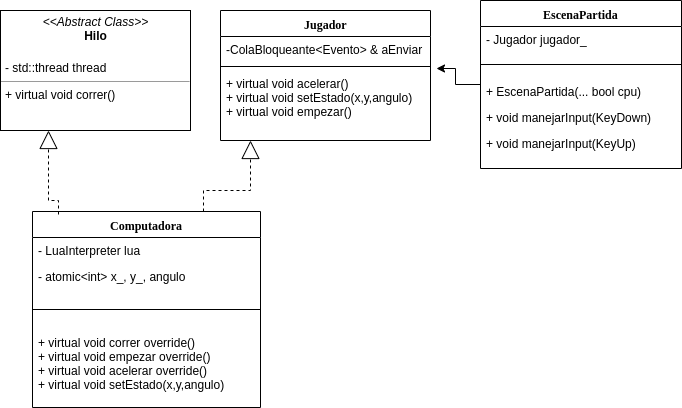

The diagram above was exported from draw.io. Its source (the exported page's mxGraphModel, read from the mxfile embedded in the PNG):
<mxGraphModel dx="1088" dy="1381" grid="1" gridSize="10" guides="1" tooltips="1" connect="1" arrows="1" fold="1" page="1" pageScale="1" pageWidth="1100" pageHeight="850" background="#ffffff" math="0" shadow="0">
  <root>
    <mxCell id="0" />
    <mxCell id="1" parent="0" />
    <mxCell id="V0X1PP78ly2SDZehR5rG-9" value="" style="edgeStyle=orthogonalEdgeStyle;rounded=0;orthogonalLoop=1;jettySize=auto;html=1;entryX=1.029;entryY=-0.033;entryDx=0;entryDy=0;entryPerimeter=0;" edge="1" parent="1" source="78961159f06e98e8-17" target="-KhtUqohBLH4HE4qJI6U-8">
      <mxGeometry relative="1" as="geometry">
        <mxPoint x="440" y="203" as="targetPoint" />
        <Array as="points">
          <mxPoint x="485" y="44" />
          <mxPoint x="485" y="28" />
        </Array>
      </mxGeometry>
    </mxCell>
    <mxCell id="78961159f06e98e8-17" value="EscenaPartida" style="swimlane;html=1;fontStyle=1;align=center;verticalAlign=top;childLayout=stackLayout;horizontal=1;startSize=26;horizontalStack=0;resizeParent=1;resizeLast=0;collapsible=1;marginBottom=0;swimlaneFillColor=#ffffff;rounded=0;shadow=0;comic=0;labelBackgroundColor=none;strokeColor=#000000;strokeWidth=1;fillColor=none;fontFamily=Verdana;fontSize=12;fontColor=#000000;" parent="1" vertex="1">
      <mxGeometry x="510" y="-40" width="201" height="168" as="geometry" />
    </mxCell>
    <mxCell id="78961159f06e98e8-23" value="- Jugador jugador_" style="text;html=1;strokeColor=none;fillColor=none;align=left;verticalAlign=top;spacingLeft=4;spacingRight=4;whiteSpace=wrap;overflow=hidden;rotatable=0;points=[[0,0.5],[1,0.5]];portConstraint=eastwest;" parent="78961159f06e98e8-17" vertex="1">
      <mxGeometry y="26" width="201" height="24" as="geometry" />
    </mxCell>
    <mxCell id="78961159f06e98e8-19" value="" style="line;html=1;strokeWidth=1;fillColor=none;align=left;verticalAlign=middle;spacingTop=-1;spacingLeft=3;spacingRight=3;rotatable=0;labelPosition=right;points=[];portConstraint=eastwest;" parent="78961159f06e98e8-17" vertex="1">
      <mxGeometry y="50" width="201" height="28" as="geometry" />
    </mxCell>
    <mxCell id="78961159f06e98e8-27" value="+ EscenaPartida(... bool cpu)" style="text;html=1;strokeColor=none;fillColor=none;align=left;verticalAlign=top;spacingLeft=4;spacingRight=4;whiteSpace=wrap;overflow=hidden;rotatable=0;points=[[0,0.5],[1,0.5]];portConstraint=eastwest;" parent="78961159f06e98e8-17" vertex="1">
      <mxGeometry y="78" width="201" height="26" as="geometry" />
    </mxCell>
    <mxCell id="HTp0Oa88NpcWcFw-BUYA-1" value="+ void manejarInput(KeyDown)" style="text;html=1;strokeColor=none;fillColor=none;align=left;verticalAlign=top;spacingLeft=4;spacingRight=4;whiteSpace=wrap;overflow=hidden;rotatable=0;points=[[0,0.5],[1,0.5]];portConstraint=eastwest;" parent="78961159f06e98e8-17" vertex="1">
      <mxGeometry y="104" width="201" height="26" as="geometry" />
    </mxCell>
    <mxCell id="V0X1PP78ly2SDZehR5rG-2" value="+ void manejarInput(KeyUp)" style="text;html=1;strokeColor=none;fillColor=none;align=left;verticalAlign=top;spacingLeft=4;spacingRight=4;whiteSpace=wrap;overflow=hidden;rotatable=0;points=[[0,0.5],[1,0.5]];portConstraint=eastwest;" vertex="1" parent="78961159f06e98e8-17">
      <mxGeometry y="130" width="201" height="26" as="geometry" />
    </mxCell>
    <mxCell id="78961159f06e98e8-69" value="Computadora" style="swimlane;html=1;fontStyle=1;align=center;verticalAlign=top;childLayout=stackLayout;horizontal=1;startSize=26;horizontalStack=0;resizeParent=1;resizeLast=0;collapsible=1;marginBottom=0;swimlaneFillColor=#ffffff;rounded=0;shadow=0;comic=0;labelBackgroundColor=none;strokeColor=#000000;strokeWidth=1;fillColor=none;fontFamily=Verdana;fontSize=12;fontColor=#000000;" parent="1" vertex="1">
      <mxGeometry x="62" y="171" width="228" height="196" as="geometry" />
    </mxCell>
    <mxCell id="-KhtUqohBLH4HE4qJI6U-11" value="- LuaInterpreter lua" style="text;html=1;strokeColor=none;fillColor=none;align=left;verticalAlign=top;spacingLeft=4;spacingRight=4;whiteSpace=wrap;overflow=hidden;rotatable=0;points=[[0,0.5],[1,0.5]];portConstraint=eastwest;" parent="78961159f06e98e8-69" vertex="1">
      <mxGeometry y="26" width="228" height="26" as="geometry" />
    </mxCell>
    <mxCell id="-KhtUqohBLH4HE4qJI6U-12" value="- atomic&amp;lt;int&amp;gt; x_, y_, angulo" style="text;html=1;strokeColor=none;fillColor=none;align=left;verticalAlign=top;spacingLeft=4;spacingRight=4;whiteSpace=wrap;overflow=hidden;rotatable=0;points=[[0,0.5],[1,0.5]];portConstraint=eastwest;" parent="78961159f06e98e8-69" vertex="1">
      <mxGeometry y="52" width="228" height="26" as="geometry" />
    </mxCell>
    <mxCell id="78961159f06e98e8-77" value="&lt;br&gt;" style="line;html=1;strokeWidth=1;fillColor=none;align=left;verticalAlign=middle;spacingTop=-1;spacingLeft=3;spacingRight=3;rotatable=0;labelPosition=right;points=[];portConstraint=eastwest;" parent="78961159f06e98e8-69" vertex="1">
      <mxGeometry y="78" width="228" height="40" as="geometry" />
    </mxCell>
    <mxCell id="-KhtUqohBLH4HE4qJI6U-14" value="+ virtual void correr override()&lt;br&gt;+ virtual void empezar override()&lt;br&gt;+ virtual void acelerar override()&lt;br&gt;+ virtual void setEstado(x,y,angulo)" style="text;html=1;strokeColor=none;fillColor=none;align=left;verticalAlign=top;spacingLeft=4;spacingRight=4;whiteSpace=wrap;overflow=hidden;rotatable=0;points=[[0,0.5],[1,0.5]];portConstraint=eastwest;" parent="78961159f06e98e8-69" vertex="1">
      <mxGeometry y="118" width="228" height="72" as="geometry" />
    </mxCell>
    <mxCell id="78961159f06e98e8-108" value="Jugador" style="swimlane;html=1;fontStyle=1;align=center;verticalAlign=top;childLayout=stackLayout;horizontal=1;startSize=26;horizontalStack=0;resizeParent=1;resizeLast=0;collapsible=1;marginBottom=0;swimlaneFillColor=#ffffff;rounded=0;shadow=0;comic=0;labelBackgroundColor=none;strokeColor=#000000;strokeWidth=1;fillColor=none;fontFamily=Verdana;fontSize=12;fontColor=#000000;" parent="1" vertex="1">
      <mxGeometry x="250" y="-30" width="210" height="130" as="geometry" />
    </mxCell>
    <mxCell id="78961159f06e98e8-109" value="-ColaBloqueante&amp;lt;Evento&amp;gt; &amp;amp; aEnviar" style="text;html=1;strokeColor=none;fillColor=none;align=left;verticalAlign=top;spacingLeft=4;spacingRight=4;whiteSpace=wrap;overflow=hidden;rotatable=0;points=[[0,0.5],[1,0.5]];portConstraint=eastwest;" parent="78961159f06e98e8-108" vertex="1">
      <mxGeometry y="26" width="210" height="26" as="geometry" />
    </mxCell>
    <mxCell id="78961159f06e98e8-116" value="" style="line;html=1;strokeWidth=1;fillColor=none;align=left;verticalAlign=middle;spacingTop=-1;spacingLeft=3;spacingRight=3;rotatable=0;labelPosition=right;points=[];portConstraint=eastwest;" parent="78961159f06e98e8-108" vertex="1">
      <mxGeometry y="52" width="210" height="8" as="geometry" />
    </mxCell>
    <mxCell id="-KhtUqohBLH4HE4qJI6U-8" value="+ virtual void acelerar()&lt;br&gt;+ virtual void setEstado(x,y,angulo)&lt;br&gt;+ virtual void empezar()" style="text;html=1;strokeColor=none;fillColor=none;align=left;verticalAlign=top;spacingLeft=4;spacingRight=4;whiteSpace=wrap;overflow=hidden;rotatable=0;points=[[0,0.5],[1,0.5]];portConstraint=eastwest;" parent="78961159f06e98e8-108" vertex="1">
      <mxGeometry y="60" width="210" height="60" as="geometry" />
    </mxCell>
    <mxCell id="b94bc138ca980ef-1" value="&lt;p style=&quot;margin: 0px ; margin-top: 4px ; text-align: center&quot;&gt;&lt;i&gt;&amp;lt;&amp;lt;Abstract Class&amp;gt;&amp;gt;&lt;/i&gt;&lt;br&gt;&lt;b&gt;Hilo&lt;/b&gt;&lt;/p&gt;&lt;p style=&quot;margin: 0px ; margin-top: 4px ; text-align: center&quot;&gt;&lt;b&gt;&lt;br&gt;&lt;/b&gt;&lt;/p&gt;&lt;p style=&quot;margin: 0px ; margin-left: 4px&quot;&gt;- std::thread thread&lt;/p&gt;&lt;hr size=&quot;1&quot;&gt;&lt;p style=&quot;margin: 0px ; margin-left: 4px&quot;&gt;+ virtual void correr()&lt;/p&gt;" style="verticalAlign=top;align=left;overflow=fill;fontSize=12;fontFamily=Helvetica;html=1;rounded=0;shadow=0;comic=0;labelBackgroundColor=none;strokeColor=#000000;strokeWidth=1;fillColor=#ffffff;" parent="1" vertex="1">
      <mxGeometry x="30" y="-30" width="190" height="120" as="geometry" />
    </mxCell>
    <mxCell id="-KhtUqohBLH4HE4qJI6U-25" value="&lt;span style=&quot;font-family: &amp;#34;helvetica&amp;#34; , &amp;#34;arial&amp;#34; , sans-serif ; font-size: 0px&quot;&gt;%3CmxGraphModel%3E%3Croot%3E%3CmxCell%20id%3D%220%22%2F%3E%3CmxCell%20id%3D%221%22%20parent%3D%220%22%2F%3E%3CmxCell%20id%3D%222%22%20style%3D%22edgeStyle%3DorthogonalEdgeStyle%3Brounded%3D0%3Bhtml%3D1%3BlabelBackgroundColor%3Dnone%3BstartArrow%3Dnone%3BstartFill%3D0%3BstartSize%3D8%3BendArrow%3Dblock%3BendFill%3D0%3BendSize%3D16%3BfontFamily%3DVerdana%3BfontSize%3D12%3BexitX%3D-0.005%3BexitY%3D-0.038%3BexitDx%3D0%3BexitDy%3D0%3BexitPerimeter%3D0%3Bdashed%3D1%3B%22%20edge%3D%221%22%20parent%3D%221%22%3E%3CmxGeometry%20relative%3D%221%22%20as%3D%22geometry%22%3E%3CArray%20as%3D%22points%22%3E%3CmxPoint%20x%3D%22662%22%20y%3D%22204%22%2F%3E%3CmxPoint%20x%3D%22662%22%20y%3D%22192%22%2F%3E%3CmxPoint%20x%3D%22430%22%20y%3D%22192%22%2F%3E%3C%2FArray%3E%3CmxPoint%20x%3D%22664%22%20y%3D%22204%22%20as%3D%22sourcePoint%22%2F%3E%3CmxPoint%20x%3D%22430%22%20y%3D%22140%22%20as%3D%22targetPoint%22%2F%3E%3C%2FmxGeometry%3E%3C%2FmxCell%3E%3C%2Froot%3E%3C%2FmxGraphModel%3E&lt;/span&gt;" style="text;html=1;resizable=0;points=[];autosize=1;align=left;verticalAlign=top;spacingTop=-4;" parent="1" vertex="1">
      <mxGeometry x="280" y="161" width="20" height="20" as="geometry" />
    </mxCell>
    <mxCell id="HTp0Oa88NpcWcFw-BUYA-4" style="edgeStyle=orthogonalEdgeStyle;rounded=0;html=1;labelBackgroundColor=none;startArrow=none;startFill=0;startSize=8;endArrow=block;endFill=0;endSize=16;fontFamily=Verdana;fontSize=12;exitX=0.114;exitY=0.015;exitDx=0;exitDy=0;dashed=1;exitPerimeter=0;entryX=0.25;entryY=1;entryDx=0;entryDy=0;" parent="1" source="78961159f06e98e8-69" target="b94bc138ca980ef-1" edge="1">
      <mxGeometry relative="1" as="geometry">
        <Array as="points">
          <mxPoint x="88" y="160" />
          <mxPoint x="78" y="160" />
        </Array>
        <mxPoint x="54" y="10" as="sourcePoint" />
        <mxPoint x="64" y="-20" as="targetPoint" />
      </mxGeometry>
    </mxCell>
    <mxCell id="HTp0Oa88NpcWcFw-BUYA-5" style="edgeStyle=orthogonalEdgeStyle;rounded=0;html=1;labelBackgroundColor=none;startArrow=none;startFill=0;startSize=8;endArrow=block;endFill=0;endSize=16;fontFamily=Verdana;fontSize=12;exitX=0.75;exitY=0;exitDx=0;exitDy=0;dashed=1;" parent="1" source="78961159f06e98e8-69" edge="1">
      <mxGeometry relative="1" as="geometry">
        <Array as="points">
          <mxPoint x="233" y="150" />
          <mxPoint x="280" y="150" />
        </Array>
        <mxPoint x="449" as="sourcePoint" />
        <mxPoint x="280" y="100" as="targetPoint" />
      </mxGeometry>
    </mxCell>
  </root>
</mxGraphModel>